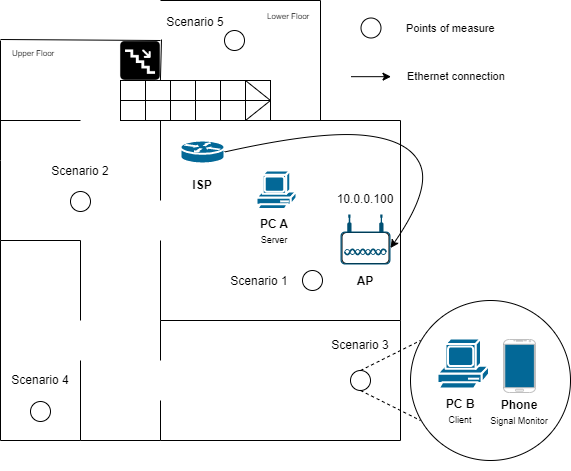

The diagram above was exported from draw.io. Its source (the exported page's mxGraphModel, read from the mxfile embedded in the PNG):
<mxGraphModel dx="1195" dy="589" grid="1" gridSize="10" guides="1" tooltips="1" connect="1" arrows="1" fold="1" page="1" pageScale="1" pageWidth="1169" pageHeight="827" math="0" shadow="0">
  <root>
    <mxCell id="0" />
    <mxCell id="1" parent="0" />
    <mxCell id="tFXf9Kv6OyePnCH645Zc-26" value="" style="group" parent="1" vertex="1" connectable="0">
      <mxGeometry x="660" y="334" width="50" height="50" as="geometry" />
    </mxCell>
    <mxCell id="tFXf9Kv6OyePnCH645Zc-23" value="" style="rounded=1;whiteSpace=wrap;html=1;fillColor=#FFFFFF;" parent="tFXf9Kv6OyePnCH645Zc-26" vertex="1">
      <mxGeometry x="1.5" y="18" width="47" height="31" as="geometry" />
    </mxCell>
    <mxCell id="tFXf9Kv6OyePnCH645Zc-22" value="" style="points=[[0.03,0.36,0],[0.18,0,0],[0.5,0.34,0],[0.82,0,0],[0.97,0.36,0],[1,0.67,0],[0.975,0.975,0],[0.5,1,0],[0.025,0.975,0],[0,0.67,0]];verticalLabelPosition=bottom;sketch=0;html=1;verticalAlign=top;aspect=fixed;align=center;pointerEvents=1;shape=mxgraph.cisco19.wireless_access_point;fillColor=#005073;strokeColor=none;" parent="tFXf9Kv6OyePnCH645Zc-26" vertex="1">
      <mxGeometry width="50" height="50" as="geometry" />
    </mxCell>
    <mxCell id="tFXf9Kv6OyePnCH645Zc-31" value="10.0.0.100" style="text;html=1;strokeColor=none;fillColor=none;align=center;verticalAlign=middle;whiteSpace=wrap;rounded=0;" parent="1" vertex="1">
      <mxGeometry x="655" y="304" width="60" height="30" as="geometry" />
    </mxCell>
    <mxCell id="tFXf9Kv6OyePnCH645Zc-34" value="" style="shape=mxgraph.cisco.routers.router;html=1;pointerEvents=1;dashed=0;fillColor=#036897;strokeColor=#ffffff;strokeWidth=2;verticalLabelPosition=bottom;verticalAlign=top;align=center;outlineConnect=0;" parent="1" vertex="1">
      <mxGeometry x="500" y="260" width="44" height="23" as="geometry" />
    </mxCell>
    <mxCell id="tFXf9Kv6OyePnCH645Zc-35" value="&lt;b&gt;ISP&lt;/b&gt;" style="text;html=1;strokeColor=none;fillColor=none;align=center;verticalAlign=middle;whiteSpace=wrap;rounded=0;" parent="1" vertex="1">
      <mxGeometry x="492" y="290" width="60" height="30" as="geometry" />
    </mxCell>
    <mxCell id="tFXf9Kv6OyePnCH645Zc-40" value="" style="shape=mxgraph.cisco.computers_and_peripherals.pc;html=1;pointerEvents=1;dashed=0;fillColor=#036897;strokeColor=#ffffff;strokeWidth=2;verticalLabelPosition=bottom;verticalAlign=top;align=center;outlineConnect=0;" parent="1" vertex="1">
      <mxGeometry x="576" y="290" width="40" height="40" as="geometry" />
    </mxCell>
    <mxCell id="tFXf9Kv6OyePnCH645Zc-48" value="" style="ellipse;whiteSpace=wrap;html=1;aspect=fixed;fillColor=#FFFFFF;" parent="1" vertex="1">
      <mxGeometry x="544" y="150" width="20" height="20" as="geometry" />
    </mxCell>
    <mxCell id="tFXf9Kv6OyePnCH645Zc-56" value="Scenario 1" style="text;html=1;strokeColor=none;fillColor=none;align=center;verticalAlign=middle;whiteSpace=wrap;rounded=0;" parent="1" vertex="1">
      <mxGeometry x="544" y="386" width="70" height="30" as="geometry" />
    </mxCell>
    <mxCell id="tFXf9Kv6OyePnCH645Zc-63" value="" style="ellipse;whiteSpace=wrap;html=1;aspect=fixed;fillColor=#FFFFFF;" parent="1" vertex="1">
      <mxGeometry x="680.5" y="137.5" width="20" height="20" as="geometry" />
    </mxCell>
    <mxCell id="tFXf9Kv6OyePnCH645Zc-67" value="" style="endArrow=classic;html=1;rounded=0;fontSize=8;" parent="1" edge="1">
      <mxGeometry width="50" height="50" relative="1" as="geometry">
        <mxPoint x="670.5" y="196.16999999999996" as="sourcePoint" />
        <mxPoint x="710.5" y="196.16999999999996" as="targetPoint" />
      </mxGeometry>
    </mxCell>
    <mxCell id="tFXf9Kv6OyePnCH645Zc-69" value="&lt;div style=&quot;&quot;&gt;&lt;span style=&quot;background-color: initial;&quot;&gt;&lt;font style=&quot;font-size: 11px;&quot;&gt;Points of measure&lt;/font&gt;&lt;/span&gt;&lt;/div&gt;" style="text;html=1;strokeColor=none;fillColor=none;align=left;verticalAlign=middle;whiteSpace=wrap;rounded=0;" parent="1" vertex="1">
      <mxGeometry x="723.5" y="132.5" width="147" height="30" as="geometry" />
    </mxCell>
    <mxCell id="tFXf9Kv6OyePnCH645Zc-71" value="&lt;div style=&quot;&quot;&gt;&lt;span style=&quot;background-color: initial;&quot;&gt;&lt;font style=&quot;font-size: 11px;&quot;&gt;Ethernet connection&lt;/font&gt;&lt;/span&gt;&lt;/div&gt;" style="text;html=1;strokeColor=none;fillColor=none;align=left;verticalAlign=middle;whiteSpace=wrap;rounded=0;" parent="1" vertex="1">
      <mxGeometry x="724.5" y="180.5" width="147" height="30" as="geometry" />
    </mxCell>
    <mxCell id="Z4ts_dTxikh3UPHHh7CF-7" value="" style="endArrow=none;html=1;rounded=0;" parent="1" edge="1">
      <mxGeometry width="50" height="50" relative="1" as="geometry">
        <mxPoint x="480" y="240" as="sourcePoint" />
        <mxPoint x="720" y="240" as="targetPoint" />
      </mxGeometry>
    </mxCell>
    <mxCell id="Z4ts_dTxikh3UPHHh7CF-8" value="" style="endArrow=none;html=1;rounded=0;" parent="1" edge="1">
      <mxGeometry x="0.25" y="-140" width="50" height="50" relative="1" as="geometry">
        <mxPoint x="720" y="440" as="sourcePoint" />
        <mxPoint x="720" y="240" as="targetPoint" />
        <mxPoint as="offset" />
      </mxGeometry>
    </mxCell>
    <mxCell id="Z4ts_dTxikh3UPHHh7CF-9" value="" style="endArrow=none;html=1;rounded=0;" parent="1" edge="1">
      <mxGeometry width="50" height="50" relative="1" as="geometry">
        <mxPoint x="480" y="440" as="sourcePoint" />
        <mxPoint x="720" y="440" as="targetPoint" />
      </mxGeometry>
    </mxCell>
    <mxCell id="Z4ts_dTxikh3UPHHh7CF-11" value="" style="endArrow=none;html=1;rounded=0;" parent="1" edge="1">
      <mxGeometry width="50" height="50" relative="1" as="geometry">
        <mxPoint x="480" y="320" as="sourcePoint" />
        <mxPoint x="480" y="240" as="targetPoint" />
      </mxGeometry>
    </mxCell>
    <mxCell id="Z4ts_dTxikh3UPHHh7CF-12" value="" style="endArrow=none;html=1;rounded=0;" parent="1" edge="1">
      <mxGeometry width="50" height="50" relative="1" as="geometry">
        <mxPoint x="480" y="440" as="sourcePoint" />
        <mxPoint x="480" y="360" as="targetPoint" />
      </mxGeometry>
    </mxCell>
    <mxCell id="Z4ts_dTxikh3UPHHh7CF-13" value="&lt;b&gt;AP&lt;/b&gt;" style="text;html=1;strokeColor=none;fillColor=none;align=center;verticalAlign=middle;whiteSpace=wrap;rounded=0;" parent="1" vertex="1">
      <mxGeometry x="655" y="386" width="60" height="30" as="geometry" />
    </mxCell>
    <mxCell id="Z4ts_dTxikh3UPHHh7CF-14" value="" style="endArrow=none;html=1;rounded=0;" parent="1" edge="1">
      <mxGeometry width="50" height="50" relative="1" as="geometry">
        <mxPoint x="720" y="560" as="sourcePoint" />
        <mxPoint x="720" y="440" as="targetPoint" />
      </mxGeometry>
    </mxCell>
    <mxCell id="Z4ts_dTxikh3UPHHh7CF-15" value="" style="endArrow=none;html=1;rounded=0;" parent="1" edge="1">
      <mxGeometry width="50" height="50" relative="1" as="geometry">
        <mxPoint x="480" y="560" as="sourcePoint" />
        <mxPoint x="720" y="560" as="targetPoint" />
      </mxGeometry>
    </mxCell>
    <mxCell id="Z4ts_dTxikh3UPHHh7CF-16" value="" style="endArrow=none;html=1;rounded=0;" parent="1" edge="1">
      <mxGeometry width="50" height="50" relative="1" as="geometry">
        <mxPoint x="480" y="560" as="sourcePoint" />
        <mxPoint x="480" y="520" as="targetPoint" />
      </mxGeometry>
    </mxCell>
    <mxCell id="Z4ts_dTxikh3UPHHh7CF-17" value="" style="endArrow=none;html=1;rounded=0;" parent="1" edge="1">
      <mxGeometry width="50" height="50" relative="1" as="geometry">
        <mxPoint x="480" y="480" as="sourcePoint" />
        <mxPoint x="480" y="440" as="targetPoint" />
      </mxGeometry>
    </mxCell>
    <mxCell id="Z4ts_dTxikh3UPHHh7CF-18" value="" style="endArrow=none;html=1;rounded=0;" parent="1" edge="1">
      <mxGeometry width="50" height="50" relative="1" as="geometry">
        <mxPoint x="400" y="440" as="sourcePoint" />
        <mxPoint x="400" y="360" as="targetPoint" />
      </mxGeometry>
    </mxCell>
    <mxCell id="Z4ts_dTxikh3UPHHh7CF-19" value="" style="endArrow=none;html=1;rounded=0;" parent="1" edge="1">
      <mxGeometry width="50" height="50" relative="1" as="geometry">
        <mxPoint x="440" y="240" as="sourcePoint" />
        <mxPoint x="480" y="240" as="targetPoint" />
      </mxGeometry>
    </mxCell>
    <mxCell id="Z4ts_dTxikh3UPHHh7CF-20" value="" style="endArrow=none;html=1;rounded=0;" parent="1" edge="1">
      <mxGeometry width="50" height="50" relative="1" as="geometry">
        <mxPoint x="320" y="360" as="sourcePoint" />
        <mxPoint x="400" y="360" as="targetPoint" />
      </mxGeometry>
    </mxCell>
    <mxCell id="Z4ts_dTxikh3UPHHh7CF-21" value="" style="endArrow=none;html=1;rounded=0;" parent="1" edge="1">
      <mxGeometry width="50" height="50" relative="1" as="geometry">
        <mxPoint x="320" y="560" as="sourcePoint" />
        <mxPoint x="320" y="360" as="targetPoint" />
      </mxGeometry>
    </mxCell>
    <mxCell id="Z4ts_dTxikh3UPHHh7CF-22" value="" style="endArrow=none;html=1;rounded=0;" parent="1" edge="1">
      <mxGeometry width="50" height="50" relative="1" as="geometry">
        <mxPoint x="320" y="560" as="sourcePoint" />
        <mxPoint x="400" y="560" as="targetPoint" />
      </mxGeometry>
    </mxCell>
    <mxCell id="Z4ts_dTxikh3UPHHh7CF-23" value="" style="endArrow=none;html=1;rounded=0;" parent="1" edge="1">
      <mxGeometry width="50" height="50" relative="1" as="geometry">
        <mxPoint x="400" y="560" as="sourcePoint" />
        <mxPoint x="400" y="480" as="targetPoint" />
      </mxGeometry>
    </mxCell>
    <mxCell id="Z4ts_dTxikh3UPHHh7CF-24" value="" style="endArrow=none;html=1;rounded=0;" parent="1" edge="1">
      <mxGeometry width="50" height="50" relative="1" as="geometry">
        <mxPoint x="400" y="560" as="sourcePoint" />
        <mxPoint x="480" y="560" as="targetPoint" />
      </mxGeometry>
    </mxCell>
    <mxCell id="Z4ts_dTxikh3UPHHh7CF-25" value="" style="verticalLabelPosition=bottom;html=1;verticalAlign=top;align=center;shape=mxgraph.floorplan.stairs;fillColor=none;" parent="1" vertex="1">
      <mxGeometry x="440" y="200" width="150" height="40" as="geometry" />
    </mxCell>
    <mxCell id="Z4ts_dTxikh3UPHHh7CF-30" value="" style="shape=image;html=1;verticalAlign=top;verticalLabelPosition=bottom;labelBackgroundColor=#ffffff;imageAspect=0;aspect=fixed;image=https://cdn4.iconfinder.com/data/icons/aiga-symbol-signs/612/aiga_stairs_up_bg-128.png;rotation=-180;flipH=1;" parent="1" vertex="1">
      <mxGeometry x="439" y="159" width="42" height="41" as="geometry" />
    </mxCell>
    <mxCell id="Z4ts_dTxikh3UPHHh7CF-33" value="" style="endArrow=none;html=1;rounded=0;" parent="1" edge="1">
      <mxGeometry width="50" height="50" relative="1" as="geometry">
        <mxPoint x="640" y="240" as="sourcePoint" />
        <mxPoint x="640" y="120" as="targetPoint" />
      </mxGeometry>
    </mxCell>
    <mxCell id="Z4ts_dTxikh3UPHHh7CF-34" value="" style="endArrow=none;html=1;rounded=0;" parent="1" edge="1">
      <mxGeometry width="50" height="50" relative="1" as="geometry">
        <mxPoint x="480" y="120" as="sourcePoint" />
        <mxPoint x="640" y="120" as="targetPoint" />
      </mxGeometry>
    </mxCell>
    <mxCell id="Z4ts_dTxikh3UPHHh7CF-35" value="" style="endArrow=none;html=1;rounded=0;" parent="1" edge="1">
      <mxGeometry width="50" height="50" relative="1" as="geometry">
        <mxPoint x="320" y="159" as="sourcePoint" />
        <mxPoint x="480" y="160" as="targetPoint" />
      </mxGeometry>
    </mxCell>
    <mxCell id="Z4ts_dTxikh3UPHHh7CF-37" value="" style="endArrow=none;html=1;rounded=0;" parent="1" edge="1">
      <mxGeometry width="50" height="50" relative="1" as="geometry">
        <mxPoint x="320" y="280" as="sourcePoint" />
        <mxPoint x="320" y="360" as="targetPoint" />
      </mxGeometry>
    </mxCell>
    <mxCell id="Z4ts_dTxikh3UPHHh7CF-38" value="" style="endArrow=none;html=1;rounded=0;" parent="1" edge="1">
      <mxGeometry width="50" height="50" relative="1" as="geometry">
        <mxPoint x="320" y="280" as="sourcePoint" />
        <mxPoint x="320" y="160" as="targetPoint" />
      </mxGeometry>
    </mxCell>
    <mxCell id="Z4ts_dTxikh3UPHHh7CF-39" value="" style="endArrow=none;html=1;rounded=0;" parent="1" edge="1">
      <mxGeometry width="50" height="50" relative="1" as="geometry">
        <mxPoint x="400" y="240" as="sourcePoint" />
        <mxPoint x="320" y="240" as="targetPoint" />
      </mxGeometry>
    </mxCell>
    <mxCell id="Z4ts_dTxikh3UPHHh7CF-40" value="" style="endArrow=none;html=1;rounded=0;entryX=0;entryY=1;entryDx=0;entryDy=0;exitX=0.266;exitY=0.008;exitDx=0;exitDy=0;exitPerimeter=0;" parent="1" source="Z4ts_dTxikh3UPHHh7CF-25" target="Z4ts_dTxikh3UPHHh7CF-30" edge="1">
      <mxGeometry width="50" height="50" relative="1" as="geometry">
        <mxPoint x="570" y="240" as="sourcePoint" />
        <mxPoint x="620" y="190" as="targetPoint" />
      </mxGeometry>
    </mxCell>
    <mxCell id="Z4ts_dTxikh3UPHHh7CF-41" value="&lt;span style=&quot;font-size: 8px;&quot;&gt;Lower Floor&lt;/span&gt;" style="text;html=1;strokeColor=none;fillColor=none;align=left;verticalAlign=middle;whiteSpace=wrap;rounded=0;" parent="1" vertex="1">
      <mxGeometry x="585" y="120" width="45" height="30" as="geometry" />
    </mxCell>
    <mxCell id="Z4ts_dTxikh3UPHHh7CF-42" value="&lt;span style=&quot;font-size: 8px;&quot;&gt;Upper Floor&lt;/span&gt;" style="text;html=1;strokeColor=none;fillColor=none;align=left;verticalAlign=middle;whiteSpace=wrap;rounded=0;" parent="1" vertex="1">
      <mxGeometry x="330" y="156.5" width="45" height="30" as="geometry" />
    </mxCell>
    <mxCell id="Z4ts_dTxikh3UPHHh7CF-47" value="" style="ellipse;whiteSpace=wrap;html=1;aspect=fixed;fillColor=#FFFFFF;" parent="1" vertex="1">
      <mxGeometry x="622" y="390" width="20" height="20" as="geometry" />
    </mxCell>
    <mxCell id="Z4ts_dTxikh3UPHHh7CF-49" value="" style="ellipse;whiteSpace=wrap;html=1;aspect=fixed;fillColor=#FFFFFF;" parent="1" vertex="1">
      <mxGeometry x="350" y="521" width="20" height="20" as="geometry" />
    </mxCell>
    <mxCell id="Z4ts_dTxikh3UPHHh7CF-50" value="" style="ellipse;whiteSpace=wrap;html=1;aspect=fixed;fillColor=#FFFFFF;" parent="1" vertex="1">
      <mxGeometry x="390" y="311" width="20" height="20" as="geometry" />
    </mxCell>
    <mxCell id="Z4ts_dTxikh3UPHHh7CF-55" value="" style="curved=1;endArrow=classic;html=1;rounded=0;exitX=1;exitY=0.5;exitDx=0;exitDy=0;exitPerimeter=0;entryX=1;entryY=0.67;entryDx=0;entryDy=0;entryPerimeter=0;" parent="1" source="tFXf9Kv6OyePnCH645Zc-34" target="tFXf9Kv6OyePnCH645Zc-22" edge="1">
      <mxGeometry width="50" height="50" relative="1" as="geometry">
        <mxPoint x="760" y="390" as="sourcePoint" />
        <mxPoint x="810" y="340" as="targetPoint" />
        <Array as="points">
          <mxPoint x="640" y="250" />
          <mxPoint x="730" y="260" />
          <mxPoint x="750" y="310" />
        </Array>
      </mxGeometry>
    </mxCell>
    <mxCell id="Z4ts_dTxikh3UPHHh7CF-58" value="Scenario 3" style="text;html=1;strokeColor=none;fillColor=none;align=center;verticalAlign=middle;whiteSpace=wrap;rounded=0;" parent="1" vertex="1">
      <mxGeometry x="645" y="450" width="70" height="30" as="geometry" />
    </mxCell>
    <mxCell id="Z4ts_dTxikh3UPHHh7CF-59" value="Scenario 2" style="text;html=1;strokeColor=none;fillColor=none;align=center;verticalAlign=middle;whiteSpace=wrap;rounded=0;" parent="1" vertex="1">
      <mxGeometry x="365" y="276" width="70" height="30" as="geometry" />
    </mxCell>
    <mxCell id="Z4ts_dTxikh3UPHHh7CF-60" value="Scenario 4" style="text;html=1;strokeColor=none;fillColor=none;align=center;verticalAlign=middle;whiteSpace=wrap;rounded=0;" parent="1" vertex="1">
      <mxGeometry x="325" y="485" width="70" height="30" as="geometry" />
    </mxCell>
    <mxCell id="Z4ts_dTxikh3UPHHh7CF-61" value="Scenario 5" style="text;html=1;strokeColor=none;fillColor=none;align=center;verticalAlign=middle;whiteSpace=wrap;rounded=0;" parent="1" vertex="1">
      <mxGeometry x="480" y="126.5" width="70" height="30" as="geometry" />
    </mxCell>
    <mxCell id="Z4ts_dTxikh3UPHHh7CF-63" value="&lt;b&gt;PC A&lt;/b&gt;&lt;br&gt;&lt;font style=&quot;font-size: 9px;&quot;&gt;Server&lt;/font&gt;" style="text;html=1;strokeColor=none;fillColor=none;align=center;verticalAlign=middle;whiteSpace=wrap;rounded=0;" parent="1" vertex="1">
      <mxGeometry x="564" y="336" width="60" height="30" as="geometry" />
    </mxCell>
    <mxCell id="Z4ts_dTxikh3UPHHh7CF-65" value="" style="ellipse;whiteSpace=wrap;html=1;aspect=fixed;fillColor=#FFFFFF;" parent="1" vertex="1">
      <mxGeometry x="670" y="490" width="20" height="20" as="geometry" />
    </mxCell>
    <mxCell id="Z4ts_dTxikh3UPHHh7CF-66" value="" style="endArrow=none;dashed=1;html=1;rounded=0;fontSize=8;exitX=0.5;exitY=0;exitDx=0;exitDy=0;" parent="1" source="Z4ts_dTxikh3UPHHh7CF-65" edge="1">
      <mxGeometry width="50" height="50" relative="1" as="geometry">
        <mxPoint x="610" y="450" as="sourcePoint" />
        <mxPoint x="740" y="460" as="targetPoint" />
      </mxGeometry>
    </mxCell>
    <mxCell id="Z4ts_dTxikh3UPHHh7CF-67" value="" style="endArrow=none;dashed=1;html=1;rounded=0;fontSize=8;exitX=0.5;exitY=1;exitDx=0;exitDy=0;" parent="1" source="Z4ts_dTxikh3UPHHh7CF-65" edge="1">
      <mxGeometry width="50" height="50" relative="1" as="geometry">
        <mxPoint x="690" y="500" as="sourcePoint" />
        <mxPoint x="740" y="540" as="targetPoint" />
      </mxGeometry>
    </mxCell>
    <mxCell id="Z4ts_dTxikh3UPHHh7CF-79" value="" style="ellipse;whiteSpace=wrap;html=1;aspect=fixed;fontSize=9;fillColor=none;" parent="1" vertex="1">
      <mxGeometry x="730" y="420" width="160" height="160" as="geometry" />
    </mxCell>
    <mxCell id="Z4ts_dTxikh3UPHHh7CF-70" value="" style="shape=mxgraph.cisco.computers_and_peripherals.pc;html=1;pointerEvents=1;dashed=0;fillColor=#036897;strokeColor=#ffffff;strokeWidth=2;verticalLabelPosition=bottom;verticalAlign=top;align=center;outlineConnect=0;" parent="1" vertex="1">
      <mxGeometry x="757" y="458" width="51.5" height="52" as="geometry" />
    </mxCell>
    <mxCell id="Z4ts_dTxikh3UPHHh7CF-71" value="&lt;b&gt;PC B&lt;/b&gt;&lt;br&gt;&lt;font style=&quot;font-size: 9px;&quot;&gt;Client&lt;/font&gt;" style="text;html=1;strokeColor=none;fillColor=none;align=center;verticalAlign=middle;whiteSpace=wrap;rounded=0;" parent="1" vertex="1">
      <mxGeometry x="749.5" y="516" width="60" height="30" as="geometry" />
    </mxCell>
    <mxCell id="Z4ts_dTxikh3UPHHh7CF-72" value="" style="group" parent="1" vertex="1" connectable="0">
      <mxGeometry x="823" y="459" width="60" height="130" as="geometry" />
    </mxCell>
    <mxCell id="Z4ts_dTxikh3UPHHh7CF-73" value="" style="rounded=1;whiteSpace=wrap;html=1;fillColor=#036897;" parent="Z4ts_dTxikh3UPHHh7CF-72" vertex="1">
      <mxGeometry y="2" width="31.5" height="49" as="geometry" />
    </mxCell>
    <mxCell id="Z4ts_dTxikh3UPHHh7CF-74" value="" style="verticalLabelPosition=bottom;verticalAlign=top;html=1;shadow=0;dashed=0;strokeWidth=1;shape=mxgraph.android.phone2;strokeColor=#c0c0c0;fillColor=#FFFFFF;" parent="Z4ts_dTxikh3UPHHh7CF-72" vertex="1">
      <mxGeometry width="32" height="53" as="geometry" />
    </mxCell>
    <mxCell id="Z4ts_dTxikh3UPHHh7CF-78" value="&lt;b&gt;Phone&lt;/b&gt;&lt;br&gt;&lt;font style=&quot;font-size: 9px;&quot;&gt;Signal Monitor&lt;/font&gt;" style="text;html=1;strokeColor=none;fillColor=none;align=center;verticalAlign=middle;whiteSpace=wrap;rounded=0;" parent="Z4ts_dTxikh3UPHHh7CF-72" vertex="1">
      <mxGeometry x="-15" y="58" width="61.5" height="30" as="geometry" />
    </mxCell>
  </root>
</mxGraphModel>